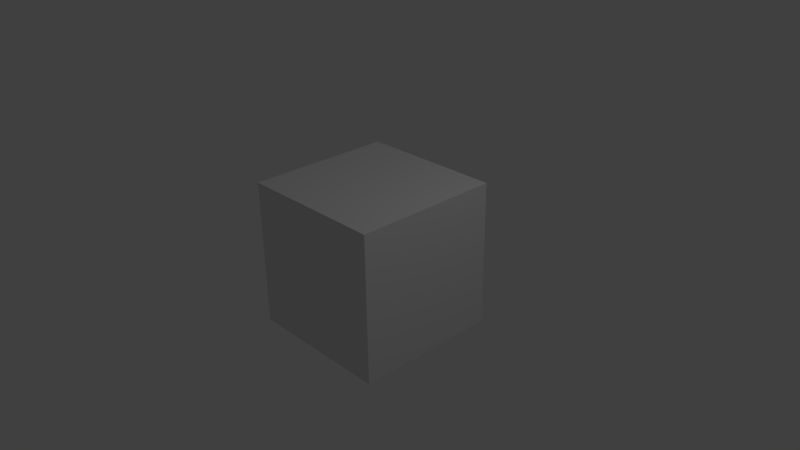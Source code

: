 # Source: cube.blend  (saved by Blender 2.67.0; exported with 4.5.12 LTS)
import bpy
from mathutils import Matrix  # noqa: F401  (used for matrix-valued properties, if any)

bpy.ops.wm.read_factory_settings(use_empty=True)
scene = bpy.context.scene
scene.name = 'Scene'

# ---- collections
col_collection_1 = bpy.data.collections.new('Collection 1'); scene.collection.children.link(col_collection_1)

# ---- materials (node trees are filled in below, after node groups)
mat_material = bpy.data.materials.new('Material')
mat_material.alpha_threshold = 0.0
mat_material.use_transparent_shadow = False
mat_material.roughness = 0.5
mat_material.line_color = (0.0, 0.0, 0.0, 1.0)

# ---- material node trees

# ---- world
world_world = bpy.data.worlds.new('World'); scene.world = world_world
world_world.color = (0.05088, 0.05088, 0.05088)
world_world.use_sun_shadow = False
world_world.sun_shadow_jitter_overblur = 0.0
world_world.cycles.sampling_method = 'MANUAL'
world_world.cycles.sample_map_resolution = 256

# ---- cameras
cam_camera = bpy.data.cameras.new('Camera')
cam_camera.clip_end = 100.0
cam_camera.lens = 35.0
cam_camera.sensor_width = 32.0
cam_camera.sensor_height = 18.0
cam_camera.ortho_scale = 7.314
cam_camera.dof.focus_distance = 0.0
cam_camera.dof.aperture_fstop = 128.0

# ---- lights
light_lamp = bpy.data.lights.new('Lamp', 'POINT')
light_lamp.transmission_factor = 0.0
light_lamp.cutoff_distance = 30.0
light_lamp.energy = 100.0
light_lamp.shadow_buffer_clip_start = 1.001
light_lamp.shadow_soft_size = 0.1
light_lamp.shadow_maximum_resolution = 0.006
light_lamp.use_absolute_resolution = True
light_lamp.cycles.use_multiple_importance_sampling = False

# ---- meshes
me_cube = bpy.data.meshes.new('Cube')
me_cube.from_pydata([(1.0, 1.0, -1.0), (1.0, -1.0, -1.0), (-1.0, -1.0, -1.0), (-1.0, 1.0, -1.0), (1.0, 1.0, 1.0), (1.0, -1.0, 1.0), (-1.0, -1.0, 1.0), (-1.0, 1.0, 1.0)], [], [(0, 1, 2, 3), (4, 7, 6, 5), (0, 4, 5, 1), (1, 5, 6, 2), (2, 6, 7, 3), (4, 0, 3, 7)])
_uv = me_cube.uv_layers.new(name='UV coord')
_uv.uv.foreach_set('vector', [0.0, 0.0, 1.0, 0.0, 1.0, 1.0, 0.0, 1.0, 0.0, 0.0, 1.0, 0.0, 1.0, 1.0, 0.0, 1.0, 0.0, 0.0, 1.0, 0.0, 1.0, 1.0, 0.0, 1.0, 0.0, 0.0, 1.0, 0.0, 1.0, 1.0, 0.0, 1.0, 0.0, 0.0, 1.0, 0.0, 1.0, 1.0, 0.0, 1.0, 0.0, 0.0, 1.0, 0.0, 1.0, 1.0, 0.0, 1.0])
me_cube.materials.append(mat_material)
me_cube.use_remesh_preserve_volume = False
me_cube.use_remesh_preserve_attributes = False
me_cube.use_mirror_vertex_groups = False
me_cube.update()

# ---- objects
ob_cube = bpy.data.objects.new('Cube', me_cube)
ob_lamp = bpy.data.objects.new('Lamp', light_lamp)
ob_camera = bpy.data.objects.new('Camera', cam_camera)

# ---- transforms, parenting, visibility, modifiers, constraints
ob_cube.location = (0.0, 0.0, 0.0)
ob_cube.lock_rotations_4d = False
ob_cube.empty_display_type = 'ARROWS'
ob_cube.lineart.crease_threshold = 0.0
ob_lamp.location = (4.076, 1.005, 5.904)
ob_lamp.rotation_euler = (0.6503, 0.05522, 1.866)
ob_lamp.lock_rotations_4d = False
ob_lamp.empty_display_type = 'ARROWS'
ob_lamp.color = (0.0, 0.0, 0.0, 0.0)
ob_lamp.lineart.crease_threshold = 0.0
ob_camera.location = (7.481, -6.508, 5.344)
ob_camera.rotation_euler = (1.109, 0.01082, 0.8149)
ob_camera.lock_rotations_4d = False
ob_camera.empty_display_type = 'ARROWS'
ob_camera.color = (0.0, 0.0, 0.0, 0.0)
ob_camera.display_type = 'WIRE'
ob_camera.lineart.crease_threshold = 0.0

# ---- collection membership
col_collection_1.objects.link(ob_cube)
col_collection_1.objects.link(ob_lamp)
col_collection_1.objects.link(ob_camera)

# ---- scene / render settings (as saved in the file)
scene.camera = ob_camera
scene.frame_start = 1; scene.frame_end = 250; scene.frame_set(1)
scene.render.engine = 'BLENDER_EEVEE_NEXT'
scene.render.image_settings.color_mode = 'RGB'
scene.render.image_settings.compression = 90
scene.render.resolution_percentage = 50
scene.render.dither_intensity = 0.0
scene.cycles.use_denoising = False
scene.cycles.samples = 10
scene.cycles.sampling_pattern = 'TABULATED_SOBOL'
scene.cycles.light_sampling_threshold = 0.0
scene.cycles.use_adaptive_sampling = False
scene.cycles.use_light_tree = False
scene.cycles.blur_glossy = 0.0
scene.cycles.volume_bounces = 1
scene.cycles.pixel_filter_type = 'GAUSSIAN'
scene.cycles.sample_clamp_indirect = 0.0
scene.view_settings.view_transform = 'Standard'
bpy.context.view_layer.update()

